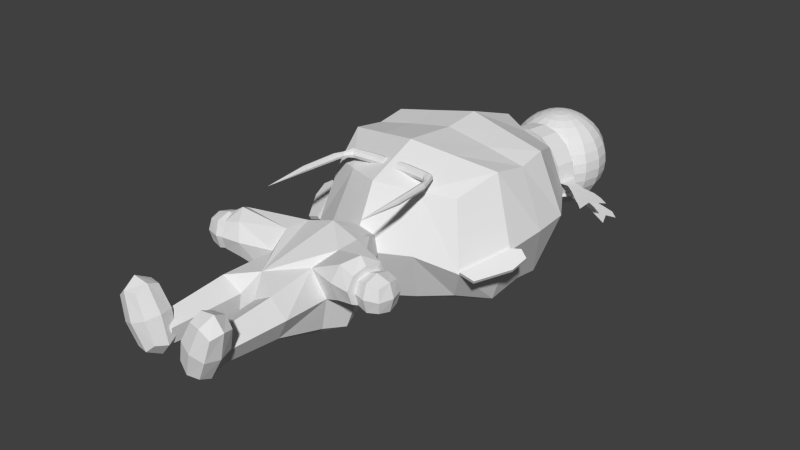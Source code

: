 # Source: Oldchinese_textured.blend  (saved by Blender 2.73.0; exported with 4.5.12 LTS)
import bpy
from mathutils import Matrix  # noqa: F401  (used for matrix-valued properties, if any)

bpy.ops.wm.read_factory_settings(use_empty=True)
scene = bpy.context.scene
scene.name = 'Scene'

# ---- collections
col_collection_1 = bpy.data.collections.new('Collection 1'); scene.collection.children.link(col_collection_1)

# ---- materials (node trees are filled in below, after node groups)
mat_material = bpy.data.materials.new('Material')
mat_material.alpha_threshold = 0.0
mat_material.use_transparent_shadow = False
mat_material.roughness = 0.5
mat_material.line_color = (0.0, 0.0, 0.0, 1.0)

# ---- material node trees

# ---- world
world_world = bpy.data.worlds.new('World'); scene.world = world_world
world_world.color = (0.05088, 0.05088, 0.05088)
world_world.use_sun_shadow = False
world_world.sun_shadow_jitter_overblur = 0.0
world_world.cycles.sampling_method = 'MANUAL'
world_world.cycles.sample_map_resolution = 256

# ---- meshes
me_cylinder = bpy.data.meshes.new('Cylinder')
me_cylinder.from_pydata([(0.07675, 0.07326, -0.5755), (0.1239, 0.3564, -0.5775), (0.2944, 0.03703, -0.5316), (0.3415, 0.3202, -0.5336), (0.4789, 0.006359, -0.4067), (0.526, 0.2895, -0.4086), (0.6021, -0.01409, -0.2196), (0.6493, 0.2691, -0.2216), (0.6454, -0.02121, 0.000987), (0.6926, 0.262, -0.000987), (0.6022, -0.01391, 0.2216), (0.6493, 0.2693, 0.2196), (0.4789, 0.006702, 0.4086), (0.5261, 0.2899, 0.4067), (0.2944, 0.03748, 0.5336), (0.3416, 0.3207, 0.5316), (0.07683, 0.07375, 0.5775), (0.124, 0.3569, 0.5755), (-0.1408, 0.11, 0.5336), (-0.09362, 0.3931, 0.5316), (-0.3253, 0.1406, 0.4086), (-0.2781, 0.4238, 0.4067), (-0.4486, 0.1611, 0.2216), (-0.4014, 0.4443, 0.2196), (-0.4919, 0.1682, 0.0009869), (-0.4447, 0.4514, -0.000987), (-0.4486, 0.1609, -0.2196), (-0.4014, 0.4441, -0.2216), (-0.3253, 0.1403, -0.4067), (-0.2782, 0.4235, -0.4086), (-0.1409, 0.1095, -0.5316), (-0.0937, 0.3927, -0.5336), (0.7764, -0.01947, 0.0005084), (0.8007, 0.1264, -0.0005083), (0.9243, -0.1546, 0.0007173), (0.9586, 0.05121, -0.0007173), (1.09, -0.3342, 0.001203), (1.147, 0.01089, -0.001203), (1.154, -0.3912, 0.001492), (1.278, -0.05275, -0.001492), (1.243, -0.2668, 9.313e-09), (1.423, -0.1564, -0.000746), (1.251, -0.5016, 0.000746), (0.7183, 0.2293, -0.2541), (0.6742, 0.3251, -0.2531), (0.8537, 0.2399, -0.2893), (0.7927, 0.3726, -0.288), (0.9479, 0.1918, -0.3081), (0.9402, 0.4244, -0.3309), (1.085, 0.1282, -0.3364), (1.075, 0.424, -0.3653), (1.227, 0.0627, -0.3657), (1.216, 0.4196, -0.4007), (1.221, 0.2411, -0.3832), (1.323, 0.3248, -0.4179), (1.307, 0.02365, -0.3827)], [], [(0, 1, 3, 2), (2, 3, 5, 4), (4, 5, 7, 6), (6, 7, 9, 8), (8, 9, 11, 10), (10, 11, 13, 12), (12, 13, 15, 14), (14, 15, 17, 16), (16, 17, 19, 18), (18, 19, 21, 20), (20, 21, 23, 22), (22, 23, 25, 24), (24, 25, 27, 26), (26, 27, 29, 28), (3, 1, 31, 29, 27, 25, 23, 21, 19, 17, 15, 13, 11, 9, 7, 5), (30, 31, 1, 0), (28, 29, 31, 30), (0, 2, 4, 6, 8, 10, 12, 14, 16, 18, 20, 22, 24, 26, 28, 30), (9, 8, 32, 33), (33, 32, 34, 35), (35, 34, 36, 37), (37, 36, 38, 40, 39), (7, 6, 43, 44), (39, 40, 41), (40, 38, 42), (44, 43, 45, 46), (46, 45, 47, 48), (48, 47, 49, 50), (50, 49, 51, 53, 52), (52, 53, 54), (53, 51, 55)])
_uv = me_cylinder.uv_layers.new(name='UVMap')
_uv.uv.foreach_set('vector', [0.5666, 0.8279, 0.5711, 0.8646, 0.5919, 0.8599, 0.5874, 0.8232, 0.5874, 0.8232, 0.5919, 0.8599, 0.6096, 0.8559, 0.6051, 0.8192, 0.6051, 0.8192, 0.6096, 0.8559, 0.6214, 0.8533, 0.6169, 0.8166, 0.6169, 0.8166, 0.6214, 0.8533, 0.6255, 0.8523, 0.621, 0.8157, 0.621, 0.8157, 0.6255, 0.8523, 0.6214, 0.8533, 0.6169, 0.8166, 0.6169, 0.8166, 0.6214, 0.8533, 0.6096, 0.856, 0.6051, 0.8193, 0.6051, 0.8193, 0.6096, 0.856, 0.5919, 0.8599, 0.5874, 0.8233, 0.5874, 0.8233, 0.5919, 0.8599, 0.5711, 0.8646, 0.5666, 0.828, 0.5666, 0.828, 0.5711, 0.8646, 0.5502, 0.8693, 0.5457, 0.8327, 0.5457, 0.8327, 0.5502, 0.8693, 0.5326, 0.8733, 0.528, 0.8366, 0.528, 0.8366, 0.5326, 0.8733, 0.5208, 0.876, 0.5162, 0.8393, 0.5162, 0.8393, 0.5208, 0.876, 0.5166, 0.8769, 0.5121, 0.8402, 0.5121, 0.8402, 0.5166, 0.8769, 0.5208, 0.8759, 0.5162, 0.8393, 0.5162, 0.8393, 0.5208, 0.8759, 0.5326, 0.8733, 0.528, 0.8366, 0.5919, 0.8599, 0.5711, 0.8646, 0.5502, 0.8693, 0.5326, 0.8733, 0.5208, 0.8759, 0.5166, 0.8769, 0.5208, 0.876, 0.5326, 0.8733, 0.5502, 0.8693, 0.5711, 0.8646, 0.5919, 0.8599, 0.6096, 0.856, 0.6214, 0.8533, 0.6255, 0.8523, 0.6214, 0.8533, 0.6096, 0.8559, 0.5457, 0.8326, 0.5502, 0.8693, 0.5711, 0.8646, 0.5666, 0.8279, 0.528, 0.8366, 0.5326, 0.8733, 0.5502, 0.8693, 0.5457, 0.8326, 0.5666, 0.8279, 0.5874, 0.8232, 0.6051, 0.8192, 0.6169, 0.8166, 0.621, 0.8157, 0.6169, 0.8166, 0.6051, 0.8193, 0.5874, 0.8233, 0.5666, 0.828, 0.5457, 0.8327, 0.528, 0.8366, 0.5162, 0.8393, 0.5121, 0.8402, 0.5162, 0.8393, 0.528, 0.8366, 0.5457, 0.8326, 0.6255, 0.8523, 0.621, 0.8157, 0.6336, 0.8159, 0.6359, 0.8348, 0.6359, 0.8348, 0.6336, 0.8159, 0.6477, 0.7984, 0.651, 0.825, 0.651, 0.825, 0.6477, 0.7984, 0.6636, 0.7751, 0.6691, 0.8198, 0.6691, 0.8198, 0.6636, 0.7751, 0.6697, 0.7677, 0.6782, 0.7839, 0.6816, 0.8116, 0.6214, 0.8533, 0.6169, 0.8166, 0.628, 0.8481, 0.6238, 0.8605, 0.6816, 0.8116, 0.6782, 0.7839, 0.6955, 0.7981, 0.6782, 0.7839, 0.6697, 0.7677, 0.679, 0.7534, 0.6238, 0.8605, 0.628, 0.8481, 0.641, 0.8495, 0.6351, 0.8667, 0.6351, 0.8667, 0.641, 0.8495, 0.65, 0.8433, 0.6493, 0.8734, 0.6493, 0.8734, 0.65, 0.8433, 0.6631, 0.835, 0.6622, 0.8733, 0.6622, 0.8733, 0.6631, 0.835, 0.6767, 0.8265, 0.6762, 0.8496, 0.6756, 0.8728, 0.6756, 0.8728, 0.6762, 0.8496, 0.6859, 0.8605, 0.6762, 0.8496, 0.6767, 0.8265, 0.6844, 0.8215])
me_cylinder.use_remesh_preserve_volume = False
me_cylinder.use_remesh_preserve_attributes = False
me_cylinder.use_mirror_vertex_groups = False
me_cylinder.update()
me_sphere = bpy.data.meshes.new('Sphere')
me_sphere.from_pydata([(-0.2186, -0.06093, 0.6455), (-0.342, -0.06093, 0.608), (-0.4558, -0.06093, 0.5472), (-0.5555, -0.06093, 0.4654), (-0.6374, -0.06093, 0.3656), (-0.6982, -0.06093, 0.2519), (-0.7356, -0.06093, 0.1284), (-0.7483, -0.06093, 4.792e-08), (-0.7356, -0.06093, -0.1284), (-0.6982, -0.06093, -0.2519), (-0.6374, -0.06093, -0.3656), (-0.5555, -0.06093, -0.4654), (-0.4558, -0.06093, -0.5472), (-0.342, -0.06093, -0.608), (-0.2186, -0.06093, -0.6455), (-0.2088, -0.0118, 0.6455), (-0.3229, 0.03545, 0.608), (-0.428, 0.07899, 0.5472), (-0.5201, 0.1172, 0.4654), (-0.5957, 0.1485, 0.3656), (-0.6519, 0.1718, 0.2519), (-0.6865, 0.1861, 0.1284), (-0.6982, 0.1909, 4.792e-08), (-0.6865, 0.1861, -0.1284), (-0.6519, 0.1718, -0.2519), (-0.5957, 0.1485, -0.3656), (-0.5201, 0.1172, -0.4654), (-0.428, 0.07899, -0.5472), (-0.3229, 0.03545, -0.608), (-0.2088, -0.0118, -0.6455), (-0.181, 0.02986, 0.6455), (-0.2683, 0.1172, 0.608), (-0.3487, 0.1976, 0.5472), (-0.4192, 0.2681, 0.4654), (-0.4771, 0.326, 0.3656), (-0.5201, 0.369, 0.2519), (-0.5466, 0.3955, 0.1284), (-0.5555, 0.4044, 4.792e-08), (-0.5466, 0.3955, -0.1284), (-0.5201, 0.369, -0.2519), (-0.4771, 0.326, -0.3656), (-0.4192, 0.2681, -0.4654), (-0.3487, 0.1976, -0.5472), (-0.2683, 0.1172, -0.608), (-0.181, 0.02986, -0.6455), (-0.1393, 0.05769, 0.6455), (-0.1866, 0.1718, 0.608), (-0.2301, 0.2769, 0.5472), (-0.2683, 0.369, 0.4654), (-0.2996, 0.4446, 0.3656), (-0.3229, 0.5008, 0.2519), (-0.3372, 0.5354, 0.1284), (-0.342, 0.5471, 4.792e-08), (-0.3372, 0.5354, -0.1284), (-0.3229, 0.5008, -0.2519), (-0.2996, 0.4446, -0.3656), (-0.2683, 0.369, -0.4654), (-0.2301, 0.2769, -0.5472), (-0.1866, 0.1718, -0.608), (-0.1393, 0.05769, -0.6455), (-0.09018, 0.06746, 0.6455), (-0.09018, 0.1909, 0.608), (-0.09018, 0.3047, 0.5472), (-0.09018, 0.4044, 0.4654), (-0.09018, 0.4863, 0.3656), (-0.09018, 0.5471, 0.2519), (-0.09018, 0.5845, 0.1284), (-0.09018, 0.5972, 4.792e-08), (-0.09018, 0.5845, -0.1284), (-0.09018, 0.5471, -0.2519), (-0.09018, 0.4863, -0.3656), (-0.09018, 0.4044, -0.4654), (-0.09018, 0.3047, -0.5472), (-0.09018, 0.1909, -0.608), (-0.09018, 0.06746, -0.6455), (-0.04104, 0.05769, 0.6455), (0.006204, 0.1718, 0.608), (0.04975, 0.2769, 0.5472), (0.08791, 0.369, 0.4654), (0.1192, 0.4446, 0.3656), (0.1425, 0.5008, 0.2519), (0.1568, 0.5354, 0.1284), (0.1617, 0.5471, 4.792e-08), (0.1568, 0.5354, -0.1284), (0.1425, 0.5008, -0.2519), (0.1192, 0.4446, -0.3656), (0.08791, 0.369, -0.4654), (0.04975, 0.2769, -0.5472), (0.006204, 0.1718, -0.608), (-0.04104, 0.05769, -0.6455), (0.000612, 0.02986, 0.6455), (0.08791, 0.1172, 0.608), (0.1684, 0.1976, 0.5472), (0.2389, 0.2681, 0.4654), (0.2968, 0.326, 0.3656), (0.3398, 0.369, 0.2519), (0.3662, 0.3955, 0.1284), (0.3752, 0.4044, 4.792e-08), (0.3662, 0.3955, -0.1284), (0.3398, 0.369, -0.2519), (0.2968, 0.326, -0.3656), (0.2389, 0.2681, -0.4654), (0.1684, 0.1976, -0.5472), (0.08791, 0.1172, -0.608), (0.0006119, 0.02986, -0.6455), (0.02844, -0.0118, 0.6455), (0.1425, 0.03545, 0.608), (0.2476, 0.07899, 0.5472), (0.3398, 0.1172, 0.4654), (0.4154, 0.1485, 0.3656), (0.4716, 0.1718, 0.2519), (0.5062, 0.1861, 0.1284), (0.5178, 0.1909, 4.792e-08), (0.5062, 0.1861, -0.1284), (0.4716, 0.1718, -0.2519), (0.4154, 0.1485, -0.3656), (0.3398, 0.1172, -0.4654), (0.2476, 0.07899, -0.5472), (0.1425, 0.03545, -0.608), (0.02844, -0.0118, -0.6455), (0.03822, -0.06093, 0.6455), (0.1617, -0.06093, 0.608), (0.2755, -0.06093, 0.5472), (0.3752, -0.06093, 0.4654), (0.457, -0.06093, 0.3656), (0.5178, -0.06093, 0.2519), (0.5553, -0.06093, 0.1284), (0.5679, -0.06093, 4.792e-08), (0.5553, -0.06093, -0.1284), (0.5178, -0.06093, -0.2519), (0.457, -0.06093, -0.3656), (0.3752, -0.06093, -0.4654), (0.2755, -0.06093, -0.5472), (0.1617, -0.06093, -0.608), (0.03822, -0.06093, -0.6455), (0.02844, -0.1101, 0.6455), (0.1425, -0.1573, 0.608), (0.2476, -0.2009, 0.5472), (0.3398, -0.239, 0.4654), (0.4154, -0.2703, 0.3656), (0.4716, -0.2936, 0.2519), (0.5062, -0.3079, 0.1284), (0.5178, -0.3128, 4.792e-08), (0.5062, -0.3079, -0.1284), (0.4716, -0.2936, -0.2519), (0.4154, -0.2703, -0.3656), (0.3398, -0.239, -0.4654), (0.2476, -0.2009, -0.5472), (0.1425, -0.1573, -0.608), (0.02844, -0.1101, -0.6455), (0.0006119, -0.1517, 0.6455), (0.08791, -0.239, 0.608), (0.1684, -0.3195, 0.5472), (0.2389, -0.39, 0.4654), (0.2968, -0.4479, 0.3656), (0.3398, -0.4909, 0.2519), (0.3662, -0.5173, 0.1284), (0.3752, -0.5263, 4.792e-08), (0.3662, -0.5173, -0.1284), (0.3398, -0.4909, -0.2519), (0.2968, -0.4479, -0.3656), (0.2389, -0.39, -0.4654), (0.1684, -0.3195, -0.5472), (0.08791, -0.239, -0.608), (0.0006118, -0.1517, -0.6455), (-0.04104, -0.1795, 0.6455), (0.006204, -0.2936, 0.608), (0.04975, -0.3987, 0.5472), (0.08791, -0.4909, 0.4654), (0.1192, -0.5665, 0.3656), (0.1425, -0.6227, 0.2519), (0.1568, -0.6573, 0.1284), (0.1617, -0.669, 4.792e-08), (0.1568, -0.6573, -0.1284), (0.1425, -0.6227, -0.2519), (0.1192, -0.5665, -0.3656), (0.08791, -0.4909, -0.4654), (0.04975, -0.3987, -0.5472), (0.006204, -0.2936, -0.608), (-0.04104, -0.1795, -0.6455), (-0.09018, -0.1893, 0.6455), (-0.09018, -0.3128, 0.608), (-0.09018, -0.4266, 0.5472), (-0.09018, -0.5263, 0.4654), (-0.09018, -0.6081, 0.3656), (-0.09018, -0.669, 0.2519), (-0.09018, -0.7064, 0.1284), (-0.09018, -0.719, 4.792e-08), (-0.09018, -0.7064, -0.1284), (-0.09018, -0.669, -0.2519), (-0.09018, -0.6081, -0.3656), (-0.09018, -0.5263, -0.4654), (-0.09018, -0.4266, -0.5472), (-0.09018, -0.3128, -0.608), (-0.09018, -0.1893, -0.6455), (-0.1393, -0.1795, 0.6455), (-0.1866, -0.2936, 0.608), (-0.2301, -0.3987, 0.5472), (-0.2683, -0.4909, 0.4654), (-0.2996, -0.5665, 0.3656), (-0.3229, -0.6227, 0.2519), (-0.3372, -0.6573, 0.1284), (-0.342, -0.669, 4.792e-08), (-0.3372, -0.6573, -0.1284), (-0.3229, -0.6227, -0.2519), (-0.2996, -0.5665, -0.3656), (-0.2683, -0.4909, -0.4654), (-0.2301, -0.3987, -0.5472), (-0.1866, -0.2936, -0.608), (-0.1393, -0.1795, -0.6455), (-0.09018, -0.06093, 0.6581), (-0.181, -0.1517, 0.6455), (-0.2683, -0.239, 0.608), (-0.3487, -0.3195, 0.5472), (-0.4192, -0.39, 0.4654), (-0.4771, -0.4479, 0.3656), (-0.5201, -0.4909, 0.2519), (-0.5466, -0.5173, 0.1284), (-0.5555, -0.5263, 4.792e-08), (-0.5466, -0.5173, -0.1284), (-0.5201, -0.4909, -0.2519), (-0.4771, -0.4479, -0.3656), (-0.4192, -0.39, -0.4654), (-0.3487, -0.3195, -0.5472), (-0.2683, -0.239, -0.608), (-0.181, -0.1517, -0.6455), (-0.09018, -0.06093, -0.6581), (-0.2088, -0.1101, 0.6455), (-0.3229, -0.1573, 0.608), (-0.428, -0.2009, 0.5472), (-0.5201, -0.239, 0.4654), (-0.5957, -0.2703, 0.3656), (-0.6519, -0.2936, 0.2519), (-0.6865, -0.3079, 0.1284), (-0.6982, -0.3128, 4.792e-08), (-0.6865, -0.3079, -0.1284), (-0.6519, -0.2936, -0.2519), (-0.5957, -0.2703, -0.3656), (-0.5201, -0.239, -0.4654), (-0.428, -0.2009, -0.5472), (-0.3229, -0.1573, -0.608), (-0.2088, -0.1101, -0.6455)], [], [(11, 10, 25, 26), (9, 8, 23, 24), (7, 6, 21, 22), (5, 4, 19, 20), (3, 2, 17, 18), (14, 13, 28, 29), (1, 0, 15, 16), (12, 11, 26, 27), (10, 9, 24, 25), (8, 7, 22, 23), (6, 5, 20, 21), (4, 3, 18, 19), (2, 1, 16, 17), (13, 12, 27, 28), (21, 20, 35, 36), (19, 18, 33, 34), (17, 16, 31, 32), (28, 27, 42, 43), (26, 25, 40, 41), (24, 23, 38, 39), (22, 21, 36, 37), (20, 19, 34, 35), (18, 17, 32, 33), (29, 28, 43, 44), (16, 15, 30, 31), (27, 26, 41, 42), (25, 24, 39, 40), (23, 22, 37, 38), (36, 35, 50, 51), (34, 33, 48, 49), (32, 31, 46, 47), (43, 42, 57, 58), (41, 40, 55, 56), (39, 38, 53, 54), (37, 36, 51, 52), (35, 34, 49, 50), (33, 32, 47, 48), (44, 43, 58, 59), (31, 30, 45, 46), (42, 41, 56, 57), (40, 39, 54, 55), (38, 37, 52, 53), (51, 50, 65, 66), (49, 48, 63, 64), (47, 46, 61, 62), (58, 57, 72, 73), (56, 55, 70, 71), (54, 53, 68, 69), (52, 51, 66, 67), (50, 49, 64, 65), (48, 47, 62, 63), (59, 58, 73, 74), (46, 45, 60, 61), (57, 56, 71, 72), (55, 54, 69, 70), (53, 52, 67, 68), (66, 65, 80, 81), (64, 63, 78, 79), (62, 61, 76, 77), (73, 72, 87, 88), (71, 70, 85, 86), (69, 68, 83, 84), (67, 66, 81, 82), (65, 64, 79, 80), (63, 62, 77, 78), (74, 73, 88, 89), (61, 60, 75, 76), (72, 71, 86, 87), (70, 69, 84, 85), (68, 67, 82, 83), (81, 80, 95, 96), (79, 78, 93, 94), (77, 76, 91, 92), (88, 87, 102, 103), (86, 85, 100, 101), (84, 83, 98, 99), (82, 81, 96, 97), (80, 79, 94, 95), (78, 77, 92, 93), (89, 88, 103, 104), (76, 75, 90, 91), (87, 86, 101, 102), (85, 84, 99, 100), (83, 82, 97, 98), (96, 95, 110, 111), (94, 93, 108, 109), (92, 91, 106, 107), (103, 102, 117, 118), (101, 100, 115, 116), (99, 98, 113, 114), (97, 96, 111, 112), (95, 94, 109, 110), (93, 92, 107, 108), (104, 103, 118, 119), (91, 90, 105, 106), (102, 101, 116, 117), (100, 99, 114, 115), (98, 97, 112, 113), (111, 110, 125, 126), (109, 108, 123, 124), (107, 106, 121, 122), (118, 117, 132, 133), (116, 115, 130, 131), (114, 113, 128, 129), (112, 111, 126, 127), (110, 109, 124, 125), (108, 107, 122, 123), (119, 118, 133, 134), (106, 105, 120, 121), (117, 116, 131, 132), (115, 114, 129, 130), (113, 112, 127, 128), (126, 125, 140, 141), (124, 123, 138, 139), (122, 121, 136, 137), (133, 132, 147, 148), (131, 130, 145, 146), (129, 128, 143, 144), (127, 126, 141, 142), (125, 124, 139, 140), (123, 122, 137, 138), (134, 133, 148, 149), (121, 120, 135, 136), (132, 131, 146, 147), (130, 129, 144, 145), (128, 127, 142, 143), (141, 140, 155, 156), (139, 138, 153, 154), (137, 136, 151, 152), (148, 147, 162, 163), (146, 145, 160, 161), (144, 143, 158, 159), (142, 141, 156, 157), (140, 139, 154, 155), (138, 137, 152, 153), (149, 148, 163, 164), (136, 135, 150, 151), (147, 146, 161, 162), (145, 144, 159, 160), (143, 142, 157, 158), (156, 155, 170, 171), (154, 153, 168, 169), (152, 151, 166, 167), (163, 162, 177, 178), (161, 160, 175, 176), (159, 158, 173, 174), (157, 156, 171, 172), (155, 154, 169, 170), (153, 152, 167, 168), (164, 163, 178, 179), (151, 150, 165, 166), (162, 161, 176, 177), (160, 159, 174, 175), (158, 157, 172, 173), (171, 170, 185, 186), (169, 168, 183, 184), (167, 166, 181, 182), (178, 177, 192, 193), (176, 175, 190, 191), (174, 173, 188, 189), (172, 171, 186, 187), (170, 169, 184, 185), (168, 167, 182, 183), (179, 178, 193, 194), (166, 165, 180, 181), (177, 176, 191, 192), (175, 174, 189, 190), (173, 172, 187, 188), (186, 185, 200, 201), (184, 183, 198, 199), (182, 181, 196, 197), (193, 192, 207, 208), (191, 190, 205, 206), (189, 188, 203, 204), (187, 186, 201, 202), (185, 184, 199, 200), (183, 182, 197, 198), (194, 193, 208, 209), (181, 180, 195, 196), (192, 191, 206, 207), (190, 189, 204, 205), (188, 187, 202, 203), (201, 200, 216, 217), (199, 198, 214, 215), (197, 196, 212, 213), (208, 207, 223, 224), (206, 205, 221, 222), (204, 203, 219, 220), (202, 201, 217, 218), (200, 199, 215, 216), (198, 197, 213, 214), (209, 208, 224, 225), (196, 195, 211, 212), (207, 206, 222, 223), (205, 204, 220, 221), (203, 202, 218, 219), (217, 216, 232, 233), (215, 214, 230, 231), (213, 212, 228, 229), (224, 223, 239, 240), (222, 221, 237, 238), (220, 219, 235, 236), (218, 217, 233, 234), (216, 215, 231, 232), (214, 213, 229, 230), (225, 224, 240, 241), (212, 211, 227, 228), (223, 222, 238, 239), (221, 220, 236, 237), (219, 218, 234, 235), (0, 210, 15), (226, 14, 29), (226, 29, 44), (15, 210, 30), (226, 44, 59), (30, 210, 45), (226, 59, 74), (45, 210, 60), (226, 74, 89), (60, 210, 75), (226, 89, 104), (75, 210, 90), (226, 104, 119), (90, 210, 105), (226, 119, 134), (105, 210, 120), (226, 134, 149), (120, 210, 135), (226, 149, 164), (135, 210, 150), (226, 164, 179), (150, 210, 165), (226, 179, 194), (165, 210, 180), (226, 194, 209), (180, 210, 195), (226, 209, 225), (195, 210, 211), (226, 225, 241), (211, 210, 227), (233, 232, 5, 6), (231, 230, 3, 4), (226, 241, 14), (229, 228, 1, 2), (240, 239, 12, 13), (227, 210, 0), (238, 237, 10, 11), (236, 235, 8, 9), (234, 233, 6, 7), (232, 231, 4, 5), (230, 229, 2, 3), (241, 240, 13, 14), (228, 227, 0, 1), (239, 238, 11, 12), (237, 236, 9, 10), (235, 234, 7, 8)])
_uv = me_sphere.uv_layers.new(name='UVMap')
_uv.uv.foreach_set('vector', [0.5286, 0.9286, 0.5215, 0.9286, 0.5251, 0.9476, 0.5317, 0.9448, 0.5162, 0.9286, 0.5129, 0.9286, 0.5172, 0.951, 0.5202, 0.9497, 0.5118, 0.9286, 0.5129, 0.9286, 0.5172, 0.951, 0.5162, 0.9514, 0.5162, 0.9286, 0.5215, 0.9286, 0.5251, 0.9476, 0.5202, 0.9497, 0.5286, 0.9286, 0.5373, 0.9286, 0.5397, 0.9413, 0.5317, 0.9448, 0.5579, 0.9286, 0.5471, 0.9286, 0.5488, 0.9373, 0.5587, 0.933, 0.5471, 0.9286, 0.5579, 0.9286, 0.5587, 0.933, 0.5488, 0.9373, 0.5373, 0.9286, 0.5286, 0.9286, 0.5317, 0.9448, 0.5397, 0.9413, 0.5215, 0.9286, 0.5162, 0.9286, 0.5202, 0.9497, 0.5251, 0.9476, 0.5129, 0.9286, 0.5118, 0.9286, 0.5162, 0.9514, 0.5172, 0.951, 0.5129, 0.9286, 0.5162, 0.9286, 0.5202, 0.9497, 0.5172, 0.951, 0.5215, 0.9286, 0.5286, 0.9286, 0.5317, 0.9448, 0.5251, 0.9476, 0.5373, 0.9286, 0.5471, 0.9286, 0.5488, 0.9373, 0.5397, 0.9413, 0.5471, 0.9286, 0.5373, 0.9286, 0.5397, 0.9413, 0.5488, 0.9373, 0.5172, 0.951, 0.5202, 0.9497, 0.5317, 0.9676, 0.5294, 0.97, 0.5251, 0.9476, 0.5317, 0.9448, 0.5404, 0.9585, 0.5354, 0.9637, 0.5397, 0.9413, 0.5488, 0.9373, 0.5535, 0.9448, 0.5466, 0.9521, 0.5488, 0.9373, 0.5397, 0.9413, 0.5466, 0.9521, 0.5535, 0.9448, 0.5317, 0.9448, 0.5251, 0.9476, 0.5354, 0.9637, 0.5404, 0.9585, 0.5202, 0.9497, 0.5172, 0.951, 0.5294, 0.97, 0.5317, 0.9676, 0.5162, 0.9514, 0.5172, 0.951, 0.5294, 0.97, 0.5286, 0.9708, 0.5202, 0.9497, 0.5251, 0.9476, 0.5354, 0.9637, 0.5317, 0.9676, 0.5317, 0.9448, 0.5397, 0.9413, 0.5466, 0.9521, 0.5404, 0.9585, 0.5587, 0.933, 0.5488, 0.9373, 0.5535, 0.9448, 0.5611, 0.9368, 0.5488, 0.9373, 0.5587, 0.933, 0.5611, 0.9368, 0.5535, 0.9448, 0.5397, 0.9413, 0.5317, 0.9448, 0.5404, 0.9585, 0.5466, 0.9521, 0.5251, 0.9476, 0.5202, 0.9497, 0.5317, 0.9676, 0.5354, 0.9637, 0.5172, 0.951, 0.5162, 0.9514, 0.5286, 0.9708, 0.5294, 0.97, 0.5294, 0.97, 0.5317, 0.9676, 0.5488, 0.9796, 0.5476, 0.9827, 0.5354, 0.9637, 0.5404, 0.9585, 0.5535, 0.9676, 0.5508, 0.9745, 0.5466, 0.9521, 0.5535, 0.9448, 0.5606, 0.9497, 0.5569, 0.9593, 0.5535, 0.9448, 0.5466, 0.9521, 0.5569, 0.9593, 0.5606, 0.9497, 0.5404, 0.9585, 0.5354, 0.9637, 0.5508, 0.9745, 0.5535, 0.9676, 0.5317, 0.9676, 0.5294, 0.97, 0.5476, 0.9827, 0.5488, 0.9796, 0.5286, 0.9708, 0.5294, 0.97, 0.5476, 0.9827, 0.5471, 0.9838, 0.5317, 0.9676, 0.5354, 0.9637, 0.5508, 0.9745, 0.5488, 0.9796, 0.5404, 0.9585, 0.5466, 0.9521, 0.5569, 0.9593, 0.5535, 0.9676, 0.5611, 0.9368, 0.5535, 0.9448, 0.5606, 0.9497, 0.5647, 0.9394, 0.5535, 0.9448, 0.5611, 0.9368, 0.5647, 0.9394, 0.5606, 0.9497, 0.5466, 0.9521, 0.5404, 0.9585, 0.5535, 0.9676, 0.5569, 0.9593, 0.5354, 0.9637, 0.5317, 0.9676, 0.5488, 0.9796, 0.5508, 0.9745, 0.5294, 0.97, 0.5286, 0.9708, 0.5471, 0.9838, 0.5476, 0.9827, 0.5476, 0.9827, 0.5488, 0.9796, 0.569, 0.9838, 0.569, 0.9872, 0.5508, 0.9745, 0.5535, 0.9676, 0.569, 0.9708, 0.569, 0.9783, 0.5569, 0.9593, 0.5606, 0.9497, 0.569, 0.9514, 0.569, 0.9618, 0.5606, 0.9497, 0.5569, 0.9593, 0.569, 0.9618, 0.569, 0.9514, 0.5535, 0.9676, 0.5508, 0.9745, 0.569, 0.9783, 0.569, 0.9708, 0.5488, 0.9796, 0.5476, 0.9827, 0.569, 0.9872, 0.569, 0.9838, 0.5471, 0.9838, 0.5476, 0.9827, 0.569, 0.9872, 0.569, 0.9883, 0.5488, 0.9796, 0.5508, 0.9745, 0.569, 0.9783, 0.569, 0.9838, 0.5535, 0.9676, 0.5569, 0.9593, 0.569, 0.9618, 0.569, 0.9708, 0.5647, 0.9394, 0.5606, 0.9497, 0.569, 0.9514, 0.569, 0.9402, 0.5606, 0.9497, 0.5647, 0.9394, 0.569, 0.9402, 0.569, 0.9514, 0.5569, 0.9593, 0.5535, 0.9676, 0.569, 0.9708, 0.569, 0.9618, 0.5508, 0.9745, 0.5488, 0.9796, 0.569, 0.9838, 0.569, 0.9783, 0.5476, 0.9827, 0.5471, 0.9838, 0.569, 0.9883, 0.569, 0.9872, 0.569, 0.9872, 0.569, 0.9838, 0.5892, 0.9796, 0.5905, 0.9827, 0.569, 0.9783, 0.569, 0.9708, 0.5845, 0.9676, 0.5872, 0.9745, 0.569, 0.9618, 0.569, 0.9514, 0.5774, 0.9497, 0.5812, 0.9593, 0.569, 0.9514, 0.569, 0.9618, 0.5812, 0.9593, 0.5774, 0.9497, 0.569, 0.9708, 0.569, 0.9783, 0.5872, 0.9745, 0.5845, 0.9676, 0.569, 0.9838, 0.569, 0.9872, 0.5905, 0.9827, 0.5892, 0.9796, 0.569, 0.9883, 0.569, 0.9872, 0.5905, 0.9827, 0.5909, 0.9838, 0.569, 0.9838, 0.569, 0.9783, 0.5872, 0.9745, 0.5892, 0.9796, 0.569, 0.9708, 0.569, 0.9618, 0.5812, 0.9593, 0.5845, 0.9676, 0.569, 0.9402, 0.569, 0.9514, 0.5774, 0.9497, 0.5733, 0.9394, 0.569, 0.9514, 0.569, 0.9402, 0.5733, 0.9394, 0.5774, 0.9497, 0.569, 0.9618, 0.569, 0.9708, 0.5845, 0.9676, 0.5812, 0.9593, 0.569, 0.9783, 0.569, 0.9838, 0.5892, 0.9796, 0.5872, 0.9745, 0.569, 0.9872, 0.569, 0.9883, 0.5909, 0.9838, 0.5905, 0.9827, 0.5905, 0.9827, 0.5892, 0.9796, 0.6064, 0.9676, 0.6087, 0.97, 0.5872, 0.9745, 0.5845, 0.9676, 0.5976, 0.9585, 0.6026, 0.9637, 0.5812, 0.9593, 0.5774, 0.9497, 0.5845, 0.9448, 0.5915, 0.9521, 0.5774, 0.9497, 0.5812, 0.9593, 0.5915, 0.9521, 0.5845, 0.9448, 0.5845, 0.9676, 0.5872, 0.9745, 0.6026, 0.9637, 0.5976, 0.9585, 0.5892, 0.9796, 0.5905, 0.9827, 0.6087, 0.97, 0.6064, 0.9676, 0.5909, 0.9838, 0.5905, 0.9827, 0.6087, 0.97, 0.6094, 0.9708, 0.5892, 0.9796, 0.5872, 0.9745, 0.6026, 0.9637, 0.6064, 0.9676, 0.5845, 0.9676, 0.5812, 0.9593, 0.5915, 0.9521, 0.5976, 0.9585, 0.5733, 0.9394, 0.5774, 0.9497, 0.5845, 0.9448, 0.5769, 0.9368, 0.5774, 0.9497, 0.5733, 0.9394, 0.5769, 0.9368, 0.5845, 0.9448, 0.5812, 0.9593, 0.5845, 0.9676, 0.5976, 0.9585, 0.5915, 0.9521, 0.5872, 0.9745, 0.5892, 0.9796, 0.6064, 0.9676, 0.6026, 0.9637, 0.5905, 0.9827, 0.5909, 0.9838, 0.6094, 0.9708, 0.6087, 0.97, 0.6087, 0.97, 0.6064, 0.9676, 0.6178, 0.9497, 0.6208, 0.951, 0.6026, 0.9637, 0.5976, 0.9585, 0.6064, 0.9448, 0.6129, 0.9476, 0.5915, 0.9521, 0.5845, 0.9448, 0.5892, 0.9373, 0.5984, 0.9413, 0.5845, 0.9448, 0.5915, 0.9521, 0.5984, 0.9413, 0.5892, 0.9373, 0.5976, 0.9585, 0.6026, 0.9637, 0.6129, 0.9476, 0.6064, 0.9448, 0.6064, 0.9676, 0.6087, 0.97, 0.6208, 0.951, 0.6178, 0.9497, 0.6094, 0.9708, 0.6087, 0.97, 0.6208, 0.951, 0.6218, 0.9514, 0.6064, 0.9676, 0.6026, 0.9637, 0.6129, 0.9476, 0.6178, 0.9497, 0.5976, 0.9585, 0.5915, 0.9521, 0.5984, 0.9413, 0.6064, 0.9448, 0.5769, 0.9368, 0.5845, 0.9448, 0.5892, 0.9373, 0.5793, 0.933, 0.5845, 0.9448, 0.5769, 0.9368, 0.5793, 0.933, 0.5892, 0.9373, 0.5915, 0.9521, 0.5976, 0.9585, 0.6064, 0.9448, 0.5984, 0.9413, 0.6026, 0.9637, 0.6064, 0.9676, 0.6178, 0.9497, 0.6129, 0.9476, 0.6087, 0.97, 0.6094, 0.9708, 0.6218, 0.9514, 0.6208, 0.951, 0.6208, 0.951, 0.6178, 0.9497, 0.6218, 0.9286, 0.6251, 0.9286, 0.6129, 0.9476, 0.6064, 0.9448, 0.6094, 0.9286, 0.6165, 0.9286, 0.5984, 0.9413, 0.5892, 0.9373, 0.5909, 0.9286, 0.6008, 0.9286, 0.5892, 0.9373, 0.5984, 0.9413, 0.6008, 0.9286, 0.5909, 0.9286, 0.6064, 0.9448, 0.6129, 0.9476, 0.6165, 0.9286, 0.6094, 0.9286, 0.6178, 0.9497, 0.6208, 0.951, 0.6251, 0.9286, 0.6218, 0.9286, 0.6218, 0.9514, 0.6208, 0.951, 0.6251, 0.9286, 0.6262, 0.9286, 0.6178, 0.9497, 0.6129, 0.9476, 0.6165, 0.9286, 0.6218, 0.9286, 0.6064, 0.9448, 0.5984, 0.9413, 0.6008, 0.9286, 0.6094, 0.9286, 0.5793, 0.933, 0.5892, 0.9373, 0.5909, 0.9286, 0.5802, 0.9286, 0.5892, 0.9373, 0.5793, 0.933, 0.5802, 0.9286, 0.5909, 0.9286, 0.5984, 0.9413, 0.6064, 0.9448, 0.6094, 0.9286, 0.6008, 0.9286, 0.6129, 0.9476, 0.6178, 0.9497, 0.6218, 0.9286, 0.6165, 0.9286, 0.6208, 0.951, 0.6218, 0.9514, 0.6262, 0.9286, 0.6251, 0.9286, 0.6251, 0.9286, 0.6218, 0.9286, 0.6178, 0.9075, 0.6208, 0.9062, 0.6165, 0.9286, 0.6094, 0.9286, 0.6064, 0.9124, 0.6129, 0.9096, 0.6008, 0.9286, 0.5909, 0.9286, 0.5892, 0.9198, 0.5984, 0.9159, 0.5909, 0.9286, 0.6008, 0.9286, 0.5984, 0.9159, 0.5892, 0.9198, 0.6094, 0.9286, 0.6165, 0.9286, 0.6129, 0.9096, 0.6064, 0.9124, 0.6218, 0.9286, 0.6251, 0.9286, 0.6208, 0.9062, 0.6178, 0.9075, 0.6262, 0.9286, 0.6251, 0.9286, 0.6208, 0.9062, 0.6218, 0.9057, 0.6218, 0.9286, 0.6165, 0.9286, 0.6129, 0.9096, 0.6178, 0.9075, 0.6094, 0.9286, 0.6008, 0.9286, 0.5984, 0.9159, 0.6064, 0.9124, 0.5802, 0.9286, 0.5909, 0.9286, 0.5892, 0.9198, 0.5793, 0.9241, 0.5909, 0.9286, 0.5802, 0.9286, 0.5793, 0.9241, 0.5892, 0.9198, 0.6008, 0.9286, 0.6094, 0.9286, 0.6064, 0.9124, 0.5984, 0.9159, 0.6165, 0.9286, 0.6218, 0.9286, 0.6178, 0.9075, 0.6129, 0.9096, 0.6251, 0.9286, 0.6262, 0.9286, 0.6218, 0.9057, 0.6208, 0.9062, 0.6208, 0.9062, 0.6178, 0.9075, 0.6064, 0.8896, 0.6087, 0.8872, 0.6129, 0.9096, 0.6064, 0.9124, 0.5976, 0.8987, 0.6026, 0.8935, 0.5984, 0.9159, 0.5892, 0.9198, 0.5845, 0.9124, 0.5915, 0.9051, 0.5892, 0.9198, 0.5984, 0.9159, 0.5915, 0.9051, 0.5845, 0.9124, 0.6064, 0.9124, 0.6129, 0.9096, 0.6026, 0.8935, 0.5976, 0.8987, 0.6178, 0.9075, 0.6208, 0.9062, 0.6087, 0.8872, 0.6064, 0.8896, 0.6218, 0.9057, 0.6208, 0.9062, 0.6087, 0.8872, 0.6094, 0.8863, 0.6178, 0.9075, 0.6129, 0.9096, 0.6026, 0.8935, 0.6064, 0.8896, 0.6064, 0.9124, 0.5984, 0.9159, 0.5915, 0.9051, 0.5976, 0.8987, 0.5793, 0.9241, 0.5892, 0.9198, 0.5845, 0.9124, 0.5769, 0.9203, 0.5892, 0.9198, 0.5793, 0.9241, 0.5769, 0.9203, 0.5845, 0.9124, 0.5984, 0.9159, 0.6064, 0.9124, 0.5976, 0.8987, 0.5915, 0.9051, 0.6129, 0.9096, 0.6178, 0.9075, 0.6064, 0.8896, 0.6026, 0.8935, 0.6208, 0.9062, 0.6218, 0.9057, 0.6094, 0.8863, 0.6087, 0.8872, 0.6087, 0.8872, 0.6064, 0.8896, 0.5892, 0.8776, 0.5905, 0.8745, 0.6026, 0.8935, 0.5976, 0.8987, 0.5845, 0.8896, 0.5872, 0.8827, 0.5915, 0.9051, 0.5845, 0.9124, 0.5774, 0.9075, 0.5812, 0.8979, 0.5845, 0.9124, 0.5915, 0.9051, 0.5812, 0.8979, 0.5774, 0.9075, 0.5976, 0.8987, 0.6026, 0.8935, 0.5872, 0.8827, 0.5845, 0.8896, 0.6064, 0.8896, 0.6087, 0.8872, 0.5905, 0.8745, 0.5892, 0.8776, 0.6094, 0.8863, 0.6087, 0.8872, 0.5905, 0.8745, 0.5909, 0.8734, 0.6064, 0.8896, 0.6026, 0.8935, 0.5872, 0.8827, 0.5892, 0.8776, 0.5976, 0.8987, 0.5915, 0.9051, 0.5812, 0.8979, 0.5845, 0.8896, 0.5769, 0.9203, 0.5845, 0.9124, 0.5774, 0.9075, 0.5733, 0.9178, 0.5845, 0.9124, 0.5769, 0.9203, 0.5733, 0.9178, 0.5774, 0.9075, 0.5915, 0.9051, 0.5976, 0.8987, 0.5845, 0.8896, 0.5812, 0.8979, 0.6026, 0.8935, 0.6064, 0.8896, 0.5892, 0.8776, 0.5872, 0.8827, 0.6087, 0.8872, 0.6094, 0.8863, 0.5909, 0.8734, 0.5905, 0.8745, 0.5905, 0.8745, 0.5892, 0.8776, 0.569, 0.8734, 0.569, 0.87, 0.5872, 0.8827, 0.5845, 0.8896, 0.569, 0.8863, 0.569, 0.8789, 0.5812, 0.8979, 0.5774, 0.9075, 0.569, 0.9057, 0.569, 0.8954, 0.5774, 0.9075, 0.5812, 0.8979, 0.569, 0.8954, 0.569, 0.9057, 0.5845, 0.8896, 0.5872, 0.8827, 0.569, 0.8789, 0.569, 0.8863, 0.5892, 0.8776, 0.5905, 0.8745, 0.569, 0.87, 0.569, 0.8734, 0.5909, 0.8734, 0.5905, 0.8745, 0.569, 0.87, 0.569, 0.8689, 0.5892, 0.8776, 0.5872, 0.8827, 0.569, 0.8789, 0.569, 0.8734, 0.5845, 0.8896, 0.5812, 0.8979, 0.569, 0.8954, 0.569, 0.8863, 0.5733, 0.9178, 0.5774, 0.9075, 0.569, 0.9057, 0.569, 0.9169, 0.5774, 0.9075, 0.5733, 0.9178, 0.569, 0.9169, 0.569, 0.9057, 0.5812, 0.8979, 0.5845, 0.8896, 0.569, 0.8863, 0.569, 0.8954, 0.5872, 0.8827, 0.5892, 0.8776, 0.569, 0.8734, 0.569, 0.8789, 0.5905, 0.8745, 0.5909, 0.8734, 0.569, 0.8689, 0.569, 0.87, 0.569, 0.87, 0.569, 0.8734, 0.5488, 0.8776, 0.5476, 0.8745, 0.569, 0.8789, 0.569, 0.8863, 0.5535, 0.8896, 0.5508, 0.8827, 0.569, 0.8954, 0.569, 0.9057, 0.5606, 0.9075, 0.5569, 0.8979, 0.569, 0.9057, 0.569, 0.8954, 0.5569, 0.8979, 0.5606, 0.9075, 0.569, 0.8863, 0.569, 0.8789, 0.5508, 0.8827, 0.5535, 0.8896, 0.569, 0.8734, 0.569, 0.87, 0.5476, 0.8745, 0.5488, 0.8776, 0.569, 0.8689, 0.569, 0.87, 0.5476, 0.8745, 0.5471, 0.8734, 0.569, 0.8734, 0.569, 0.8789, 0.5508, 0.8827, 0.5488, 0.8776, 0.569, 0.8863, 0.569, 0.8954, 0.5569, 0.8979, 0.5535, 0.8896, 0.569, 0.9169, 0.569, 0.9057, 0.5606, 0.9075, 0.5647, 0.9178, 0.569, 0.9057, 0.569, 0.9169, 0.5647, 0.9178, 0.5606, 0.9075, 0.569, 0.8954, 0.569, 0.8863, 0.5535, 0.8896, 0.5569, 0.8979, 0.569, 0.8789, 0.569, 0.8734, 0.5488, 0.8776, 0.5508, 0.8827, 0.569, 0.87, 0.569, 0.8689, 0.5471, 0.8734, 0.5476, 0.8745, 0.5476, 0.8745, 0.5488, 0.8776, 0.5317, 0.8896, 0.5294, 0.8872, 0.5508, 0.8827, 0.5535, 0.8896, 0.5404, 0.8987, 0.5354, 0.8935, 0.5569, 0.8979, 0.5606, 0.9075, 0.5535, 0.9124, 0.5466, 0.9051, 0.5606, 0.9075, 0.5569, 0.8979, 0.5466, 0.9051, 0.5535, 0.9124, 0.5535, 0.8896, 0.5508, 0.8827, 0.5354, 0.8935, 0.5404, 0.8987, 0.5488, 0.8776, 0.5476, 0.8745, 0.5294, 0.8872, 0.5317, 0.8896, 0.5471, 0.8734, 0.5476, 0.8745, 0.5294, 0.8872, 0.5286, 0.8863, 0.5488, 0.8776, 0.5508, 0.8827, 0.5354, 0.8935, 0.5317, 0.8896, 0.5535, 0.8896, 0.5569, 0.8979, 0.5466, 0.9051, 0.5404, 0.8987, 0.5647, 0.9178, 0.5606, 0.9075, 0.5535, 0.9124, 0.5611, 0.9203, 0.5606, 0.9075, 0.5647, 0.9178, 0.5611, 0.9203, 0.5535, 0.9124, 0.5569, 0.8979, 0.5535, 0.8896, 0.5404, 0.8987, 0.5466, 0.9051, 0.5508, 0.8827, 0.5488, 0.8776, 0.5317, 0.8896, 0.5354, 0.8935, 0.5476, 0.8745, 0.5471, 0.8734, 0.5286, 0.8863, 0.5294, 0.8872, 0.5294, 0.8872, 0.5317, 0.8896, 0.5202, 0.9075, 0.5172, 0.9062, 0.5354, 0.8935, 0.5404, 0.8987, 0.5317, 0.9124, 0.5251, 0.9096, 0.5466, 0.9051, 0.5535, 0.9124, 0.5488, 0.9198, 0.5397, 0.9159, 0.5535, 0.9124, 0.5466, 0.9051, 0.5397, 0.9159, 0.5488, 0.9198, 0.5404, 0.8987, 0.5354, 0.8935, 0.5251, 0.9096, 0.5317, 0.9124, 0.5317, 0.8896, 0.5294, 0.8872, 0.5172, 0.9062, 0.5202, 0.9075, 0.5286, 0.8863, 0.5294, 0.8872, 0.5172, 0.9062, 0.5162, 0.9057, 0.5317, 0.8896, 0.5354, 0.8935, 0.5251, 0.9096, 0.5202, 0.9075, 0.5404, 0.8987, 0.5466, 0.9051, 0.5397, 0.9159, 0.5317, 0.9124, 0.5611, 0.9203, 0.5535, 0.9124, 0.5488, 0.9198, 0.5587, 0.9241, 0.5535, 0.9124, 0.5611, 0.9203, 0.5587, 0.9241, 0.5488, 0.9198, 0.5466, 0.9051, 0.5404, 0.8987, 0.5317, 0.9124, 0.5397, 0.9159, 0.5354, 0.8935, 0.5317, 0.8896, 0.5202, 0.9075, 0.5251, 0.9096, 0.5294, 0.8872, 0.5286, 0.8863, 0.5162, 0.9057, 0.5172, 0.9062, 0.5579, 0.9286, 0.569, 0.9286, 0.5587, 0.933, 0.569, 0.9286, 0.5579, 0.9286, 0.5587, 0.933, 0.569, 0.9286, 0.5587, 0.933, 0.5611, 0.9368, 0.5587, 0.933, 0.569, 0.9286, 0.5611, 0.9368, 0.569, 0.9286, 0.5611, 0.9368, 0.5647, 0.9394, 0.5611, 0.9368, 0.569, 0.9286, 0.5647, 0.9394, 0.569, 0.9286, 0.5647, 0.9394, 0.569, 0.9402, 0.5647, 0.9394, 0.569, 0.9286, 0.569, 0.9402, 0.569, 0.9286, 0.569, 0.9402, 0.5733, 0.9394, 0.569, 0.9402, 0.569, 0.9286, 0.5733, 0.9394, 0.569, 0.9286, 0.5733, 0.9394, 0.5769, 0.9368, 0.5733, 0.9394, 0.569, 0.9286, 0.5769, 0.9368, 0.569, 0.9286, 0.5769, 0.9368, 0.5793, 0.933, 0.5769, 0.9368, 0.569, 0.9286, 0.5793, 0.933, 0.569, 0.9286, 0.5793, 0.933, 0.5802, 0.9286, 0.5793, 0.933, 0.569, 0.9286, 0.5802, 0.9286, 0.569, 0.9286, 0.5802, 0.9286, 0.5793, 0.9241, 0.5802, 0.9286, 0.569, 0.9286, 0.5793, 0.9241, 0.569, 0.9286, 0.5793, 0.9241, 0.5769, 0.9203, 0.5793, 0.9241, 0.569, 0.9286, 0.5769, 0.9203, 0.569, 0.9286, 0.5769, 0.9203, 0.5733, 0.9178, 0.5769, 0.9203, 0.569, 0.9286, 0.5733, 0.9178, 0.569, 0.9286, 0.5733, 0.9178, 0.569, 0.9169, 0.5733, 0.9178, 0.569, 0.9286, 0.569, 0.9169, 0.569, 0.9286, 0.569, 0.9169, 0.5647, 0.9178, 0.569, 0.9169, 0.569, 0.9286, 0.5647, 0.9178, 0.569, 0.9286, 0.5647, 0.9178, 0.5611, 0.9203, 0.5647, 0.9178, 0.569, 0.9286, 0.5611, 0.9203, 0.569, 0.9286, 0.5611, 0.9203, 0.5587, 0.9241, 0.5611, 0.9203, 0.569, 0.9286, 0.5587, 0.9241, 0.5172, 0.9062, 0.5202, 0.9075, 0.5162, 0.9286, 0.5129, 0.9286, 0.5251, 0.9096, 0.5317, 0.9124, 0.5286, 0.9286, 0.5215, 0.9286, 0.569, 0.9286, 0.5587, 0.9241, 0.5579, 0.9286, 0.5397, 0.9159, 0.5488, 0.9198, 0.5471, 0.9286, 0.5373, 0.9286, 0.5488, 0.9198, 0.5397, 0.9159, 0.5373, 0.9286, 0.5471, 0.9286, 0.5587, 0.9241, 0.569, 0.9286, 0.5579, 0.9286, 0.5317, 0.9124, 0.5251, 0.9096, 0.5215, 0.9286, 0.5286, 0.9286, 0.5202, 0.9075, 0.5172, 0.9062, 0.5129, 0.9286, 0.5162, 0.9286, 0.5162, 0.9057, 0.5172, 0.9062, 0.5129, 0.9286, 0.5118, 0.9286, 0.5202, 0.9075, 0.5251, 0.9096, 0.5215, 0.9286, 0.5162, 0.9286, 0.5317, 0.9124, 0.5397, 0.9159, 0.5373, 0.9286, 0.5286, 0.9286, 0.5587, 0.9241, 0.5488, 0.9198, 0.5471, 0.9286, 0.5579, 0.9286, 0.5488, 0.9198, 0.5587, 0.9241, 0.5579, 0.9286, 0.5471, 0.9286, 0.5397, 0.9159, 0.5317, 0.9124, 0.5286, 0.9286, 0.5373, 0.9286, 0.5251, 0.9096, 0.5202, 0.9075, 0.5162, 0.9286, 0.5215, 0.9286, 0.5172, 0.9062, 0.5162, 0.9057, 0.5118, 0.9286, 0.5129, 0.9286])
me_sphere.use_remesh_preserve_volume = False
me_sphere.use_remesh_preserve_attributes = False
me_sphere.use_mirror_vertex_groups = False
me_sphere.update()
me_cube = bpy.data.meshes.new('Cube')
me_cube.from_pydata([(0.2295, 1.383, 0.7817), (0.1007, 1.38, 0.7819), (0.2285, 1.429, 0.8006), (0.09963, 1.426, 0.8008), (0.2281, 1.448, 0.8461), (0.09926, 1.445, 0.8463), (0.2286, 1.429, 0.8917), (0.09978, 1.426, 0.8919), (0.2297, 1.383, 0.9106), (0.1009, 1.38, 0.9108), (0.2308, 1.338, 0.8917), (0.1019, 1.335, 0.8919), (0.2312, 1.319, 0.8461), (0.1023, 1.316, 0.8463), (0.2306, 1.338, 0.8006), (0.1018, 1.335, 0.8008), (0.4462, -0.9761, -0.2057), (0.4246, -0.3067, -0.4246), (0.5734, -0.9761, 0.05898), (0.4889, -0.2908, -0.02866), (0.3615, -0.9761, 0.2655), (0.298, -0.3067, 0.2953), (0.1035, -0.9761, 0.1284), (0.0, -0.7527, 0.338), (0.1558, -0.9761, -0.1628), (0.0, -0.7527, -0.5473), (0.9734, -0.3263, 0.1053), (0.9734, -0.03577, 0.1053), (1.264, -0.03577, 0.1053), (1.264, -0.3263, 0.1053), (0.9734, -0.3263, 0.3958), (0.9734, -0.03577, 0.3958), (1.264, -0.03577, 0.3958), (1.264, -0.3263, 0.3958), (0.9451, -0.3545, 0.2506), (0.9451, -0.181, 0.4241), (0.9451, -0.007498, 0.2506), (0.9451, -0.181, 0.07706), (1.119, -0.007498, 0.4241), (1.292, -0.007498, 0.2506), (1.119, -0.007498, 0.07706), (1.292, -0.181, 0.4241), (1.292, -0.3545, 0.2506), (1.292, -0.181, 0.07706), (1.119, -0.3545, 0.4241), (1.119, -0.3545, 0.07706), (1.119, -0.181, 0.4748), (1.119, -0.181, 0.02639), (1.119, -0.4052, 0.2506), (1.343, -0.181, 0.2506), (1.119, 0.04317, 0.2506), (0.8945, -0.181, 0.2506), (1.049, 0.06537, 0.2715), (0.4847, 0.3493, 0.2196), (1.008, 0.002181, 0.4937), (0.3718, 0.3441, 0.4007), (0.889, -0.171, 0.5977), (0.3982, 0.01871, 0.4127), (0.7611, -0.3528, 0.5226), (0.6996, -0.4367, 0.3123), (0.7404, -0.3735, 0.09007), (0.8596, -0.2003, -0.01391), (0.5974, 0.1869, -0.0009385), (0.9875, -0.01848, 0.06124), (0.4427, 0.3849, -0.01996), (0.8728, 3.42, -0.6351), (0.8891, 1.474, -0.6351), (0.5953, 2.471, -0.8695), (0.8728, 3.42, 0.6351), (0.8891, 1.474, 0.6351), (0.5953, 2.471, 0.8695), (0.6322, 0.9935, 3.491e-09), (1.106, 2.471, -0.7588), (0.0, 3.764, -0.7588), (0.9846, 3.63, 7.278e-10), (0.0, 1.04, -0.7588), (1.099, 1.274, -0.1911), (0.6104, 3.875, 7.278e-10), (0.4936, 1.257, 0.6969), (0.4454, 3.525, 0.6969), (1.106, 2.471, 0.7588), (0.0, 3.764, 0.7588), (0.0, 1.04, 0.7588), (0.4936, 1.257, -0.6969), (0.0, 3.961, 7.278e-10), (0.4454, 3.525, -0.6969), (0.0, 0.673, 6.255e-09), (1.404, 2.471, 7.278e-10), (0.0, 2.471, 0.9803), (0.0, 2.471, -0.9803), (0.5385, 2.927, 0.9259), (0.5385, 2.927, -0.9259), (1.093, 2.865, -0.8238), (1.093, 2.865, 0.8238), (1.368, 2.989, 7.278e-10), (0.0, 2.989, 1.028), (0.0, 2.989, -1.028), (1.078, 1.995, -0.8456), (1.078, 1.995, 0.8456), (0.5286, 1.863, -0.9503), (0.5286, 1.863, 0.9503), (1.376, 1.886, -0.03446), (0.0, 1.732, 1.055), (0.0, 1.732, -1.055), (1.579, 1.914, -0.1057), (1.472, 1.962, -0.04043), (1.538, 1.707, -0.1808), (1.283, 1.304, -0.2539), (1.119, 1.254, -0.1442), (1.395, 1.865, 0.01238), (1.598, 1.893, -0.05883), (1.492, 1.941, 0.006409), (1.558, 1.686, -0.134), (1.302, 1.283, -0.2071), (0.4246, 0.3067, -0.4246), (0.0, 0.3664, 0.5073), (0.0, 0.3664, -0.5073), (0.5073, -3.867e-09, -0.5073), (0.0, -3.867e-09, -0.6554), (0.0, 0.4734, 0.0), (0.2921, 0.6429, 0.2921), (0.0, 0.6839, 0.349), (0.349, 0.6839, 0.0), (0.0, 0.6839, -0.349), (0.0, 0.7576, 0.0), (0.3362, 0.5867, -0.2932), (0.183, 0.856, 0.183), (0.183, 0.856, -0.2046), (0.0, 0.8817, 0.2186), (0.2186, 0.8817, 0.0), (0.0, 0.8817, -0.2186), (0.0, 0.9278, 0.0), (1.035, 0.004451, 0.2762), (1.026, -0.053, 0.4476), (0.9989, -0.2129, 0.5279), (0.968, -0.3816, 0.4699), (0.952, -0.4602, 0.3076), (0.9602, -0.4028, 0.1362), (0.9877, -0.2429, 0.05595), (1.019, -0.07419, 0.1139), (0.4151, -1.853, -0.1392), (0.5043, -1.853, 0.04639), (0.3558, -1.853, 0.1912), (0.1749, -1.853, 0.09506), (0.2116, -1.853, -0.1091), (0.1962, -2.071, -0.02174), (0.1962, -1.781, -0.02174), (0.4662, -1.781, -0.1289), (0.4662, -2.071, -0.1289), (0.4043, -2.071, 0.503), (0.4043, -1.781, 0.503), (0.6744, -1.781, 0.3958), (0.6744, -2.071, 0.3958), (0.274, -2.1, 0.251), (0.3983, -1.926, 0.5645), (0.274, -1.753, 0.251), (0.1496, -1.926, -0.06238), (0.5596, -1.753, 0.5005), (0.5966, -1.753, 0.1231), (0.3109, -1.753, -0.1264), (0.7209, -1.926, 0.4365), (0.5966, -2.1, 0.1231), (0.4722, -1.926, -0.1904), (0.5596, -2.1, 0.5005), (0.3109, -2.1, -0.1264), (0.5959, -1.926, 0.592), (0.2746, -1.926, -0.2179), (0.4353, -2.15, 0.1871), (0.6437, -1.926, 0.1044), (0.4353, -1.702, 0.1871), (0.2269, -1.926, 0.2697), (0.5034, 1.358, 0.7854), (0.5024, 1.401, 0.8032), (0.5021, 1.419, 0.846), (0.5025, 1.401, 0.8887), (0.5036, 1.358, 0.9065), (0.5046, 1.315, 0.8887), (0.5049, 1.298, 0.846), (0.5044, 1.315, 0.8032), (0.5696, 1.344, 0.7841), (0.5979, 1.378, 0.8022), (0.6097, 1.391, 0.8458), (0.598, 1.377, 0.8895), (0.5697, 1.344, 0.9076), (0.5414, 1.311, 0.8895), (0.5297, 1.297, 0.8458), (0.5413, 1.311, 0.8022), (0.63, 1.233, 0.8096), (0.6524, 1.245, 0.8202), (0.6616, 1.25, 0.8456), (0.6524, 1.245, 0.8711), (0.6301, 1.233, 0.8816), (0.6077, 1.221, 0.8711), (0.5984, 1.216, 0.8456), (0.6077, 1.221, 0.8202), (0.6605, 1.124, 0.8003), (0.6923, 1.126, 0.8135), (0.7055, 1.127, 0.8454), (0.6923, 1.126, 0.8773), (0.6605, 1.124, 0.8905), (0.6287, 1.122, 0.8773), (0.6155, 1.121, 0.8454), (0.6287, 1.122, 0.8135), (0.6953, 0.6426, 0.805), (0.7233, 0.6443, 0.8166), (0.7349, 0.645, 0.8446), (0.7233, 0.6443, 0.8727), (0.6953, 0.6425, 0.8843), (0.6673, 0.6407, 0.8727), (0.6558, 0.64, 0.8446), (0.6673, 0.6408, 0.8166), (0.6808, 0.02991, 0.8439)], [], [(0, 1, 3, 2), (2, 3, 5, 4), (4, 5, 7, 6), (6, 7, 9, 8), (8, 9, 11, 10), (10, 11, 13, 12), (3, 1, 15, 13, 11, 9, 7, 5), (14, 15, 1, 0), (12, 13, 15, 14), (14, 0, 171, 178), (16, 17, 19, 18), (18, 19, 21, 20), (20, 21, 23, 22), (19, 17, 25, 23, 21), (24, 25, 17, 16), (22, 23, 25, 24), (24, 16, 140, 144), (51, 36, 27, 37), (50, 39, 28, 40), (49, 42, 29, 43), (48, 34, 26, 45), (47, 40, 28, 43), (46, 38, 31, 35), (44, 46, 35, 30), (33, 41, 46, 44), (41, 32, 38, 46), (45, 47, 43, 29), (26, 37, 47, 45), (37, 27, 40, 47), (42, 48, 45, 29), (33, 44, 48, 42), (44, 30, 34, 48), (39, 49, 43, 28), (32, 41, 49, 39), (41, 33, 42, 49), (36, 50, 40, 27), (31, 38, 50, 36), (38, 32, 39, 50), (34, 51, 37, 26), (30, 35, 51, 34), (35, 31, 36, 51), (52, 53, 55, 54), (54, 55, 57, 56), (59, 21, 19, 60), (63, 64, 53, 52), (61, 62, 64, 63), (63, 52, 132, 139), (98, 100, 78, 69), (101, 98, 69, 76), (66, 76, 71, 83), (93, 90, 70, 80), (68, 74, 77, 79), (92, 72, 67, 91), (79, 77, 84, 81), (77, 85, 73, 84), (74, 65, 85, 77), (76, 69, 78, 71), (83, 71, 86, 75), (71, 78, 82, 86), (97, 101, 76, 66), (92, 94, 87, 72), (94, 93, 80, 87), (100, 102, 82, 78), (90, 95, 88, 70), (97, 66, 83, 99), (91, 67, 89, 96), (99, 83, 75, 103), (85, 91, 96, 73), (79, 81, 95, 90), (74, 68, 93, 94), (65, 74, 94, 92), (65, 92, 91, 85), (68, 79, 90, 93), (67, 99, 103, 89), (72, 97, 99, 67), (70, 88, 102, 100), (72, 87, 101, 97), (87, 80, 98, 101), (80, 70, 100, 98), (76, 107, 113, 108), (109, 108, 113, 112, 110, 111), (107, 106, 112, 113), (106, 104, 110, 112), (105, 101, 109, 111), (104, 105, 111, 110), (101, 76, 108, 109), (118, 116, 114, 117), (115, 55, 120, 121), (56, 57, 58), (116, 123, 125, 114), (127, 125, 122, 129), (122, 124, 131, 129), (119, 116, 123, 124), (130, 127, 129, 131), (128, 126, 129, 131), (124, 121, 128, 131), (124, 123, 130, 131), (120, 122, 129, 126), (122, 64, 114, 125), (121, 120, 126, 128), (130, 123, 125, 127), (64, 119, 124, 122), (55, 53, 64, 122, 120), (61, 63, 139, 138), (60, 61, 138, 137), (59, 60, 137, 136), (58, 59, 136, 135), (56, 58, 135, 134), (54, 56, 134, 133), (52, 54, 133, 132), (64, 62, 19, 117, 114), (117, 19, 17), (132, 133, 134, 135, 136, 137, 138, 139), (60, 19, 62, 61), (58, 57, 21, 59), (21, 57, 55, 115, 23), (25, 118, 117, 17), (140, 141, 142, 143, 144), (22, 24, 144, 143), (20, 22, 143, 142), (18, 20, 142, 141), (16, 18, 141, 140), (170, 155, 146, 156), (169, 158, 147, 159), (168, 161, 148, 162), (167, 153, 145, 164), (166, 159, 147, 162), (165, 157, 150, 154), (163, 165, 154, 149), (152, 160, 165, 163), (160, 151, 157, 165), (164, 166, 162, 148), (145, 156, 166, 164), (156, 146, 159, 166), (161, 167, 164, 148), (152, 163, 167, 161), (163, 149, 153, 167), (158, 168, 162, 147), (151, 160, 168, 158), (160, 152, 161, 168), (155, 169, 159, 146), (150, 157, 169, 155), (157, 151, 158, 169), (153, 170, 156, 145), (149, 154, 170, 153), (154, 150, 155, 170), (178, 171, 179, 186), (12, 14, 178, 177), (10, 12, 177, 176), (8, 10, 176, 175), (6, 8, 175, 174), (4, 6, 174, 173), (2, 4, 173, 172), (0, 2, 172, 171), (186, 179, 187, 194), (177, 178, 186, 185), (176, 177, 185, 184), (175, 176, 184, 183), (174, 175, 183, 182), (173, 174, 182, 181), (172, 173, 181, 180), (171, 172, 180, 179), (194, 187, 195, 202), (185, 186, 194, 193), (184, 185, 193, 192), (183, 184, 192, 191), (182, 183, 191, 190), (181, 182, 190, 189), (180, 181, 189, 188), (179, 180, 188, 187), (202, 195, 203, 210), (193, 194, 202, 201), (192, 193, 201, 200), (191, 192, 200, 199), (190, 191, 199, 198), (189, 190, 198, 197), (188, 189, 197, 196), (187, 188, 196, 195), (201, 202, 210, 209), (200, 201, 209, 208), (199, 200, 208, 207), (198, 199, 207, 206), (197, 198, 206, 205), (196, 197, 205, 204), (195, 196, 204, 203), (210, 203, 211), (209, 210, 211), (208, 209, 211), (207, 208, 211), (206, 207, 211), (205, 206, 211), (204, 205, 211), (203, 204, 211)])
_uv = me_cube.uv_layers.new(name='UVMap')
_uv.uv.foreach_set('vector', [0.5585, 0.49, 0.5468, 0.4896, 0.5467, 0.4952, 0.5584, 0.4956, 0.5584, 0.4956, 0.5467, 0.4952, 0.5467, 0.4975, 0.5584, 0.4979, 0.5584, 0.4979, 0.5467, 0.4975, 0.5467, 0.4952, 0.5585, 0.4956, 0.5585, 0.4956, 0.5467, 0.4952, 0.5468, 0.4896, 0.5586, 0.49, 0.5586, 0.49, 0.5468, 0.4896, 0.5469, 0.484, 0.5587, 0.4844, 0.5587, 0.4844, 0.5469, 0.484, 0.547, 0.4817, 0.5587, 0.482, 0.5467, 0.4952, 0.5468, 0.4896, 0.5469, 0.484, 0.547, 0.4817, 0.5469, 0.484, 0.5468, 0.4896, 0.5467, 0.4952, 0.5467, 0.4975, 0.5586, 0.4844, 0.5469, 0.484, 0.5468, 0.4896, 0.5585, 0.49, 0.5587, 0.482, 0.547, 0.4817, 0.5469, 0.484, 0.5586, 0.4844, 0.5586, 0.4844, 0.5585, 0.49, 0.5835, 0.4869, 0.5836, 0.4816, 0.5014, 0.1703, 0.5103, 0.2614, 0.5033, 0.2635, 0.4924, 0.1698, 0.4924, 0.1698, 0.5033, 0.2635, 0.5064, 0.2691, 0.5106, 0.1703, 0.5106, 0.1703, 0.5064, 0.2691, 0.5394, 0.2065, 0.5387, 0.1703, 0.4906, 0.2582, 0.4976, 0.2561, 0.5437, 0.1968, 0.5437, 0.1968, 0.5113, 0.2561, 0.5268, 0.167, 0.5437, 0.1968, 0.4976, 0.2561, 0.4952, 0.167, 0.5325, 0.167, 0.5437, 0.1968, 0.5437, 0.1968, 0.5268, 0.167, 0.533, 0.1703, 0.5014, 0.1703, 0.5136, 0.05772, 0.5275, 0.05746, 0.4467, 0.2728, 0.4424, 0.2907, 0.44, 0.2878, 0.4424, 0.2728, 0.4278, 0.2959, 0.4132, 0.2907, 0.4155, 0.2878, 0.4278, 0.2907, 0.4089, 0.2728, 0.4132, 0.2549, 0.4155, 0.2578, 0.4132, 0.2728, 0.4278, 0.2497, 0.4424, 0.2549, 0.44, 0.2578, 0.4278, 0.2549, 0.4278, 0.2728, 0.4278, 0.2907, 0.4155, 0.2878, 0.4132, 0.2728, 0.4278, 0.2728, 0.4278, 0.2907, 0.44, 0.2878, 0.4424, 0.2728, 0.4278, 0.2549, 0.4278, 0.2728, 0.4424, 0.2728, 0.44, 0.2578, 0.4155, 0.2578, 0.4132, 0.2728, 0.4278, 0.2728, 0.4278, 0.2549, 0.4132, 0.2728, 0.4155, 0.2878, 0.4278, 0.2907, 0.4278, 0.2728, 0.4278, 0.2549, 0.4278, 0.2728, 0.4132, 0.2728, 0.4155, 0.2578, 0.44, 0.2578, 0.4424, 0.2728, 0.4278, 0.2728, 0.4278, 0.2549, 0.4424, 0.2728, 0.44, 0.2878, 0.4278, 0.2907, 0.4278, 0.2728, 0.4132, 0.2549, 0.4278, 0.2497, 0.4278, 0.2549, 0.4155, 0.2578, 0.4155, 0.2578, 0.4278, 0.2549, 0.4278, 0.2497, 0.4132, 0.2549, 0.4278, 0.2549, 0.44, 0.2578, 0.4424, 0.2549, 0.4278, 0.2497, 0.4132, 0.2907, 0.4089, 0.2728, 0.4132, 0.2728, 0.4155, 0.2878, 0.4155, 0.2878, 0.4132, 0.2728, 0.4089, 0.2728, 0.4132, 0.2907, 0.4132, 0.2728, 0.4155, 0.2578, 0.4132, 0.2549, 0.4089, 0.2728, 0.4424, 0.2907, 0.4278, 0.2959, 0.4278, 0.2907, 0.44, 0.2878, 0.44, 0.2878, 0.4278, 0.2907, 0.4278, 0.2959, 0.4424, 0.2907, 0.4278, 0.2907, 0.4155, 0.2878, 0.4132, 0.2907, 0.4278, 0.2959, 0.4424, 0.2549, 0.4467, 0.2728, 0.4424, 0.2728, 0.44, 0.2578, 0.44, 0.2578, 0.4424, 0.2728, 0.4467, 0.2728, 0.4424, 0.2549, 0.4424, 0.2728, 0.44, 0.2878, 0.4424, 0.2907, 0.4467, 0.2728, 0.4435, 0.3003, 0.5021, 0.3422, 0.5095, 0.346, 0.4404, 0.3005, 0.4404, 0.3005, 0.5095, 0.346, 0.5067, 0.3027, 0.4533, 0.2774, 0.4703, 0.2498, 0.5064, 0.2691, 0.5033, 0.2635, 0.4695, 0.2505, 0.4426, 0.2977, 0.5067, 0.3469, 0.5021, 0.3422, 0.4435, 0.3003, 0.4565, 0.2735, 0.485, 0.325, 0.5067, 0.3469, 0.4426, 0.2977, 0.4426, 0.2977, 0.4435, 0.3003, 0.4375, 0.3008, 0.4393, 0.2903, 0.4265, 0.5624, 0.4863, 0.5449, 0.4901, 0.4643, 0.4471, 0.4931, 0.3942, 0.5479, 0.4265, 0.5624, 0.4471, 0.4931, 0.4243, 0.4665, 0.4764, 0.7793, 0.4676, 0.7925, 0.4514, 0.7844, 0.4682, 0.7685, 0.425, 0.6782, 0.4852, 0.6864, 0.479, 0.6257, 0.4235, 0.6257, 0.4489, 0.752, 0.4367, 0.78, 0.4774, 0.8125, 0.4953, 0.766, 0.5151, 0.7816, 0.5046, 0.7826, 0.5055, 0.7677, 0.5191, 0.7671, 0.4953, 0.766, 0.4774, 0.8125, 0.5437, 0.824, 0.5437, 0.7978, 0.5543, 0.7897, 0.5383, 0.7704, 0.5489, 0.7583, 0.5674, 0.7752, 0.5424, 0.7979, 0.5312, 0.7814, 0.5383, 0.7704, 0.5543, 0.7897, 0.4243, 0.4665, 0.4471, 0.4931, 0.4901, 0.4643, 0.475, 0.4291, 0.4682, 0.7685, 0.4514, 0.7844, 0.4364, 0.7681, 0.4589, 0.7545, 0.475, 0.4291, 0.4901, 0.4643, 0.5437, 0.4354, 0.5437, 0.3865, 0.4922, 0.78, 0.4862, 0.8038, 0.4676, 0.7925, 0.4764, 0.7793, 0.5151, 0.7816, 0.5197, 0.8057, 0.504, 0.8061, 0.5046, 0.7826, 0.3951, 0.6947, 0.425, 0.6782, 0.4235, 0.6257, 0.3911, 0.6257, 0.4863, 0.5449, 0.5437, 0.5274, 0.5437, 0.4354, 0.4901, 0.4643, 0.4852, 0.6864, 0.5437, 0.6947, 0.5437, 0.6257, 0.479, 0.6257, 0.4922, 0.78, 0.4764, 0.7793, 0.4682, 0.7685, 0.4876, 0.7652, 0.5191, 0.7671, 0.5055, 0.7677, 0.5067, 0.7489, 0.5237, 0.7507, 0.4876, 0.7652, 0.4682, 0.7685, 0.4589, 0.7545, 0.4824, 0.7489, 0.5383, 0.7704, 0.5191, 0.7671, 0.5237, 0.7507, 0.5489, 0.7583, 0.4953, 0.766, 0.5437, 0.7978, 0.5437, 0.6947, 0.4852, 0.6864, 0.4367, 0.78, 0.4489, 0.752, 0.425, 0.6782, 0.3951, 0.6947, 0.5312, 0.7814, 0.5424, 0.7979, 0.5197, 0.8057, 0.5151, 0.7816, 0.5312, 0.7814, 0.5151, 0.7816, 0.5191, 0.7671, 0.5383, 0.7704, 0.4489, 0.752, 0.4953, 0.766, 0.4852, 0.6864, 0.425, 0.6782, 0.5055, 0.7677, 0.4876, 0.7652, 0.4824, 0.7489, 0.5067, 0.7489, 0.5046, 0.7826, 0.4922, 0.78, 0.4876, 0.7652, 0.5055, 0.7677, 0.479, 0.6257, 0.5437, 0.6257, 0.5437, 0.5274, 0.4863, 0.5449, 0.5046, 0.7826, 0.504, 0.8061, 0.4862, 0.8038, 0.4922, 0.78, 0.3911, 0.6257, 0.4235, 0.6257, 0.4265, 0.5624, 0.3942, 0.5479, 0.4235, 0.6257, 0.479, 0.6257, 0.4863, 0.5449, 0.4265, 0.5624, 0.4243, 0.4665, 0.4043, 0.4704, 0.4022, 0.4676, 0.4222, 0.4637, 0.3921, 0.5451, 0.4222, 0.4637, 0.4022, 0.4676, 0.3745, 0.5213, 0.3701, 0.5489, 0.3816, 0.5553, 0.4043, 0.4704, 0.3766, 0.524, 0.3745, 0.5213, 0.4022, 0.4676, 0.3766, 0.524, 0.3722, 0.5516, 0.3701, 0.5489, 0.3745, 0.5213, 0.3837, 0.558, 0.3942, 0.5479, 0.3921, 0.5451, 0.3816, 0.5553, 0.3722, 0.5516, 0.3837, 0.558, 0.3816, 0.5553, 0.3701, 0.5489, 0.3942, 0.5479, 0.4243, 0.4665, 0.4222, 0.4637, 0.3921, 0.5451, 0.5356, 0.3092, 0.5307, 0.3302, 0.4976, 0.3377, 0.4813, 0.3202, 0.5307, 0.3302, 0.5033, 0.3427, 0.512, 0.3825, 0.5271, 0.3761, 0.4533, 0.2774, 0.5067, 0.3027, 0.4672, 0.2532, 0.5307, 0.3302, 0.5271, 0.3761, 0.5072, 0.375, 0.4976, 0.3377, 0.5238, 0.4108, 0.5072, 0.375, 0.5058, 0.3879, 0.52, 0.4143, 0.5058, 0.3879, 0.5437, 0.3977, 0.5437, 0.4204, 0.52, 0.4143, 0.5437, 0.3599, 0.5437, 0.3457, 0.5437, 0.3879, 0.5437, 0.3977, 0.5437, 0.4143, 0.5238, 0.4108, 0.52, 0.4143, 0.5437, 0.4204, 0.5437, 0.4143, 0.5238, 0.4108, 0.52, 0.4143, 0.5437, 0.4204, 0.5437, 0.3977, 0.5437, 0.3879, 0.5437, 0.4143, 0.5437, 0.4204, 0.5437, 0.3977, 0.5437, 0.3879, 0.5437, 0.4143, 0.5437, 0.4204, 0.512, 0.3825, 0.5058, 0.3879, 0.52, 0.4143, 0.5238, 0.4108, 0.5058, 0.3879, 0.4956, 0.3481, 0.4976, 0.3377, 0.5072, 0.375, 0.5271, 0.3761, 0.512, 0.3825, 0.5145, 0.3957, 0.5211, 0.3906, 0.5211, 0.3906, 0.5271, 0.3761, 0.5072, 0.375, 0.5145, 0.3957, 0.4956, 0.3481, 0.5437, 0.3599, 0.5437, 0.3977, 0.5058, 0.3879, 0.5033, 0.3427, 0.491, 0.3434, 0.4956, 0.3481, 0.5058, 0.3879, 0.512, 0.3825, 0.4565, 0.2735, 0.4426, 0.2977, 0.4393, 0.2903, 0.4426, 0.2678, 0.4695, 0.2505, 0.4565, 0.2735, 0.4426, 0.2678, 0.4456, 0.2466, 0.4703, 0.2498, 0.4695, 0.2505, 0.4456, 0.2466, 0.4465, 0.2389, 0.4672, 0.2532, 0.4703, 0.2498, 0.4465, 0.2389, 0.4447, 0.2494, 0.4533, 0.2774, 0.4672, 0.2532, 0.4447, 0.2494, 0.4414, 0.2718, 0.4404, 0.3005, 0.4533, 0.2774, 0.4414, 0.2718, 0.4384, 0.2931, 0.4435, 0.3003, 0.4404, 0.3005, 0.4384, 0.2931, 0.4375, 0.3008, 0.5067, 0.3469, 0.485, 0.325, 0.5033, 0.2635, 0.4948, 0.3002, 0.5038, 0.341, 0.4948, 0.3002, 0.5033, 0.2635, 0.5103, 0.2614, 0.4375, 0.3008, 0.4384, 0.2931, 0.4414, 0.2718, 0.4447, 0.2494, 0.4465, 0.2389, 0.4456, 0.2466, 0.4426, 0.2678, 0.4393, 0.2903, 0.4695, 0.2505, 0.5033, 0.2635, 0.485, 0.325, 0.4565, 0.2735, 0.4672, 0.2532, 0.5067, 0.3027, 0.5064, 0.2691, 0.4703, 0.2498, 0.5116, 0.2658, 0.4971, 0.3236, 0.5033, 0.3427, 0.5307, 0.3302, 0.5487, 0.2134, 0.5487, 0.2134, 0.5356, 0.3092, 0.4813, 0.3202, 0.499, 0.2693, 0.5136, 0.05772, 0.5039, 0.05772, 0.52, 0.05772, 0.5315, 0.05746, 0.5275, 0.05746, 0.5387, 0.1703, 0.533, 0.1703, 0.5275, 0.05746, 0.5315, 0.05746, 0.5106, 0.1703, 0.5387, 0.1703, 0.5315, 0.05746, 0.52, 0.05772, 0.4924, 0.1698, 0.5106, 0.1703, 0.52, 0.05772, 0.5039, 0.05772, 0.5014, 0.1703, 0.4924, 0.1698, 0.5039, 0.05772, 0.5136, 0.05772, 0.5258, 0.04063, 0.5218, 0.05452, 0.5284, 0.05226, 0.5324, 0.04063, 0.5082, 0.05858, 0.4945, 0.05452, 0.5056, 0.05226, 0.5187, 0.05452, 0.4906, 0.04063, 0.4945, 0.02673, 0.5056, 0.02899, 0.5051, 0.04063, 0.5082, 0.02267, 0.5218, 0.02673, 0.5284, 0.02899, 0.5187, 0.02673, 0.5218, 0.04063, 0.5187, 0.05452, 0.5056, 0.05226, 0.5051, 0.04063, 0.4946, 0.04063, 0.4977, 0.05452, 0.5108, 0.05226, 0.5113, 0.04063, 0.4977, 0.02673, 0.4946, 0.04063, 0.5113, 0.04063, 0.5108, 0.02899, 0.488, 0.02899, 0.484, 0.04063, 0.4946, 0.04063, 0.4977, 0.02673, 0.484, 0.04063, 0.488, 0.05226, 0.4977, 0.05452, 0.4946, 0.04063, 0.5187, 0.02673, 0.5218, 0.04063, 0.5051, 0.04063, 0.5056, 0.02899, 0.5284, 0.02899, 0.5324, 0.04063, 0.5218, 0.04063, 0.5187, 0.02673, 0.5324, 0.04063, 0.5284, 0.05226, 0.5187, 0.05452, 0.5218, 0.04063, 0.4945, 0.02673, 0.5082, 0.02267, 0.5187, 0.02673, 0.5056, 0.02899, 0.488, 0.02899, 0.4977, 0.02673, 0.5082, 0.02267, 0.4945, 0.02673, 0.4977, 0.02673, 0.5108, 0.02899, 0.5218, 0.02673, 0.5082, 0.02267, 0.4945, 0.05452, 0.4906, 0.04063, 0.5051, 0.04063, 0.5056, 0.05226, 0.488, 0.05226, 0.484, 0.04063, 0.4906, 0.04063, 0.4945, 0.05452, 0.484, 0.04063, 0.488, 0.02899, 0.4945, 0.02673, 0.4906, 0.04063, 0.5218, 0.05452, 0.5082, 0.05858, 0.5187, 0.05452, 0.5284, 0.05226, 0.5108, 0.05226, 0.4977, 0.05452, 0.5082, 0.05858, 0.5218, 0.05452, 0.4977, 0.05452, 0.488, 0.05226, 0.4945, 0.05452, 0.5082, 0.05858, 0.5218, 0.02673, 0.5258, 0.04063, 0.5324, 0.04063, 0.5284, 0.02899, 0.5108, 0.02899, 0.5113, 0.04063, 0.5258, 0.04063, 0.5218, 0.02673, 0.5113, 0.04063, 0.5108, 0.05226, 0.5218, 0.05452, 0.5258, 0.04063, 0.5836, 0.4816, 0.5835, 0.4869, 0.5895, 0.4851, 0.5869, 0.4811, 0.5587, 0.482, 0.5586, 0.4844, 0.5836, 0.4816, 0.5836, 0.4794, 0.5587, 0.4844, 0.5587, 0.482, 0.5836, 0.4794, 0.5836, 0.4816, 0.5586, 0.49, 0.5587, 0.4844, 0.5836, 0.4816, 0.5835, 0.4869, 0.5585, 0.4956, 0.5586, 0.49, 0.5835, 0.4869, 0.5834, 0.4921, 0.5584, 0.4979, 0.5585, 0.4956, 0.5834, 0.4921, 0.5833, 0.4943, 0.5584, 0.4956, 0.5584, 0.4979, 0.5833, 0.4943, 0.5834, 0.4921, 0.5585, 0.49, 0.5584, 0.4956, 0.5834, 0.4921, 0.5835, 0.4869, 0.5869, 0.4811, 0.5895, 0.4851, 0.595, 0.4715, 0.5929, 0.47, 0.5836, 0.4794, 0.5836, 0.4816, 0.5869, 0.4811, 0.5859, 0.4794, 0.5836, 0.4816, 0.5836, 0.4794, 0.5859, 0.4794, 0.5869, 0.481, 0.5835, 0.4869, 0.5836, 0.4816, 0.5869, 0.481, 0.5895, 0.4851, 0.5834, 0.4921, 0.5835, 0.4869, 0.5895, 0.4851, 0.5921, 0.4892, 0.5833, 0.4943, 0.5834, 0.4921, 0.5921, 0.4892, 0.5931, 0.4909, 0.5834, 0.4921, 0.5833, 0.4943, 0.5931, 0.4909, 0.5921, 0.4892, 0.5835, 0.4869, 0.5834, 0.4921, 0.5921, 0.4892, 0.5895, 0.4851, 0.5929, 0.47, 0.595, 0.4715, 0.5978, 0.4581, 0.5949, 0.4578, 0.5859, 0.4794, 0.5869, 0.4811, 0.5929, 0.47, 0.5921, 0.4693, 0.5869, 0.481, 0.5859, 0.4794, 0.5921, 0.4693, 0.593, 0.47, 0.5895, 0.4851, 0.5869, 0.481, 0.593, 0.47, 0.595, 0.4715, 0.5921, 0.4892, 0.5895, 0.4851, 0.595, 0.4715, 0.597, 0.473, 0.5931, 0.4909, 0.5921, 0.4892, 0.597, 0.473, 0.5979, 0.4736, 0.5921, 0.4892, 0.5931, 0.4909, 0.5979, 0.4736, 0.597, 0.473, 0.5895, 0.4851, 0.5921, 0.4892, 0.597, 0.473, 0.595, 0.4715, 0.5949, 0.4578, 0.5978, 0.4581, 0.6009, 0.3988, 0.5984, 0.3986, 0.5921, 0.4693, 0.5929, 0.47, 0.5949, 0.4578, 0.5937, 0.4577, 0.593, 0.47, 0.5921, 0.4693, 0.5937, 0.4577, 0.5949, 0.4578, 0.595, 0.4715, 0.593, 0.47, 0.5949, 0.4578, 0.5978, 0.4581, 0.597, 0.473, 0.595, 0.4715, 0.5978, 0.4581, 0.6006, 0.4583, 0.5979, 0.4736, 0.597, 0.473, 0.6006, 0.4583, 0.6018, 0.4584, 0.597, 0.473, 0.5979, 0.4736, 0.6018, 0.4584, 0.6006, 0.4583, 0.595, 0.4715, 0.597, 0.473, 0.6006, 0.4583, 0.5978, 0.4581, 0.5937, 0.4577, 0.5949, 0.4578, 0.5984, 0.3986, 0.5973, 0.3985, 0.5949, 0.4578, 0.5937, 0.4577, 0.5973, 0.3985, 0.5984, 0.3986, 0.5978, 0.4581, 0.5949, 0.4578, 0.5984, 0.3986, 0.6009, 0.3988, 0.6006, 0.4583, 0.5978, 0.4581, 0.6009, 0.3988, 0.6035, 0.399, 0.6018, 0.4584, 0.6006, 0.4583, 0.6035, 0.399, 0.6045, 0.3991, 0.6006, 0.4583, 0.6018, 0.4584, 0.6045, 0.3991, 0.6035, 0.399, 0.5978, 0.4581, 0.6006, 0.4583, 0.6035, 0.399, 0.6009, 0.3988, 0.5984, 0.3986, 0.6009, 0.3988, 0.5996, 0.3234, 0.5973, 0.3985, 0.5984, 0.3986, 0.5996, 0.3234, 0.5984, 0.3986, 0.5973, 0.3985, 0.5996, 0.3234, 0.6009, 0.3988, 0.5984, 0.3986, 0.5996, 0.3234, 0.6035, 0.399, 0.6009, 0.3988, 0.5996, 0.3234, 0.6045, 0.3991, 0.6035, 0.399, 0.5996, 0.3234, 0.6035, 0.399, 0.6045, 0.3991, 0.5996, 0.3234, 0.6009, 0.3988, 0.6035, 0.399, 0.5996, 0.3234])
me_cube.materials.append(mat_material)
me_cube.use_remesh_preserve_volume = False
me_cube.use_remesh_preserve_attributes = False
me_cube.use_mirror_vertex_groups = False
me_cube.update()

# ---- objects
ob_cylinder = bpy.data.objects.new('Cylinder', me_cylinder)
ob_sphere = bpy.data.objects.new('Sphere', me_sphere)
ob_cube = bpy.data.objects.new('Cube', me_cube)

# ---- transforms, parenting, visibility, modifiers, constraints
ob_cylinder.location = (0.522, 2.346, 0.0)
ob_cylinder.lineart.crease_threshold = 0.0
ob_sphere.location = (0.7464, 3.141, 0.0)
ob_sphere.lineart.crease_threshold = 0.0
ob_cube.location = (0.3221, -1.444, 0.0)
ob_cube.lock_rotations_4d = False
ob_cube.empty_display_type = 'ARROWS'
ob_cube.lineart.crease_threshold = 0.0
_m = ob_cube.modifiers.new('Mirror', 'MIRROR')
_m.use_clip = True

# ---- collection membership
col_collection_1.objects.link(ob_cylinder)
col_collection_1.objects.link(ob_sphere)
col_collection_1.objects.link(ob_cube)

# ---- scene / render settings (as saved in the file)
scene.frame_start = 1; scene.frame_end = 250; scene.frame_set(1)
scene.render.engine = 'BLENDER_EEVEE_NEXT'
scene.render.resolution_percentage = 50
scene.render.dither_intensity = 0.0
scene.cycles.use_denoising = False
scene.cycles.samples = 10
scene.cycles.sampling_pattern = 'TABULATED_SOBOL'
scene.cycles.light_sampling_threshold = 0.0
scene.cycles.use_adaptive_sampling = False
scene.cycles.use_light_tree = False
scene.cycles.blur_glossy = 0.0
scene.cycles.pixel_filter_type = 'GAUSSIAN'
scene.cycles.sample_clamp_indirect = 0.0
scene.view_settings.view_transform = 'Standard'
bpy.context.view_layer.update()

# ---- added for rendering (the .blend has no active camera and no usable light): camera, sun
cam_auto = bpy.data.cameras.new('AutoCamera')
cam_auto.lens = 50.0
cam_auto.sensor_width = 36.0
cam_auto.clip_end = 1000.0
ob_auto_camera = bpy.data.objects.new('AutoCamera', cam_auto)
scene.collection.objects.link(ob_auto_camera)
ob_auto_camera.location = (7.99686, -9.12283, 6.1299)
ob_auto_camera.rotation_euler = (1.09748, -7.21219e-08, 0.694738)
scene.camera = ob_auto_camera
light_auto_sun = bpy.data.lights.new('AutoSun', 'SUN')
light_auto_sun.energy = 3.0
light_auto_sun.angle = 0.0523599
ob_auto_sun = bpy.data.objects.new('AutoSun', light_auto_sun)
scene.collection.objects.link(ob_auto_sun)
ob_auto_sun.rotation_euler = (0.872665, 0.174533, 0.523599)
bpy.context.view_layer.update()
